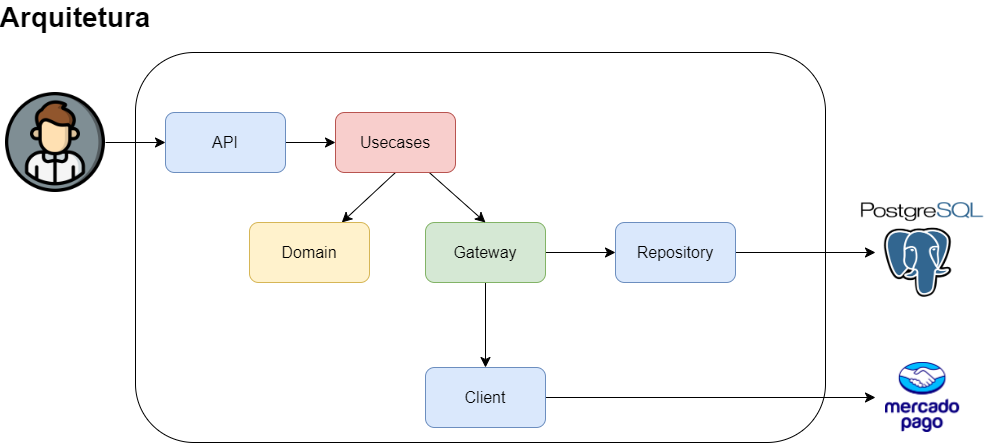

The diagram above was exported from draw.io. Its source (the exported page's mxGraphModel, read from the mxfile embedded in the PNG):
<mxGraphModel dx="1936" dy="1009" grid="1" gridSize="10" guides="1" tooltips="1" connect="1" arrows="1" fold="1" page="1" pageScale="1" pageWidth="827" pageHeight="1169" math="0" shadow="0">
  <root>
    <mxCell id="0" />
    <mxCell id="1" parent="0" />
    <mxCell id="Lou1cok3ax2PVr6jAaWz-19" value="" style="rounded=1;whiteSpace=wrap;html=1;fontSize=16;" vertex="1" parent="1">
      <mxGeometry x="180" y="120" width="690" height="390" as="geometry" />
    </mxCell>
    <mxCell id="Lou1cok3ax2PVr6jAaWz-8" style="edgeStyle=none;curved=1;rounded=0;orthogonalLoop=1;jettySize=auto;html=1;entryX=0;entryY=0.5;entryDx=0;entryDy=0;fontSize=12;startSize=8;endSize=8;" edge="1" parent="1" target="Lou1cok3ax2PVr6jAaWz-5">
      <mxGeometry relative="1" as="geometry">
        <mxPoint x="149.99999999999977" y="209.99999999999977" as="sourcePoint" />
      </mxGeometry>
    </mxCell>
    <mxCell id="Lou1cok3ax2PVr6jAaWz-9" style="edgeStyle=none;curved=1;rounded=0;orthogonalLoop=1;jettySize=auto;html=1;exitX=1;exitY=0.5;exitDx=0;exitDy=0;entryX=0;entryY=0.5;entryDx=0;entryDy=0;fontSize=12;startSize=8;endSize=8;" edge="1" parent="1" source="Lou1cok3ax2PVr6jAaWz-5" target="Lou1cok3ax2PVr6jAaWz-12">
      <mxGeometry relative="1" as="geometry" />
    </mxCell>
    <mxCell id="Lou1cok3ax2PVr6jAaWz-5" value="API" style="rounded=1;whiteSpace=wrap;html=1;fontSize=16;fillColor=#dae8fc;strokeColor=#6c8ebf;" vertex="1" parent="1">
      <mxGeometry x="210" y="180" width="120" height="60" as="geometry" />
    </mxCell>
    <mxCell id="Lou1cok3ax2PVr6jAaWz-10" style="edgeStyle=none;curved=1;rounded=0;orthogonalLoop=1;jettySize=auto;html=1;exitX=0.5;exitY=1;exitDx=0;exitDy=0;fontSize=12;startSize=8;endSize=8;" edge="1" parent="1" source="Lou1cok3ax2PVr6jAaWz-12" target="Lou1cok3ax2PVr6jAaWz-11">
      <mxGeometry relative="1" as="geometry">
        <mxPoint x="270" y="420" as="targetPoint" />
      </mxGeometry>
    </mxCell>
    <mxCell id="Lou1cok3ax2PVr6jAaWz-29" value="" style="edgeStyle=none;curved=1;rounded=0;orthogonalLoop=1;jettySize=auto;html=1;fontSize=12;startSize=8;endSize=8;" edge="1" parent="1" source="Lou1cok3ax2PVr6jAaWz-7" target="Lou1cok3ax2PVr6jAaWz-28">
      <mxGeometry relative="1" as="geometry" />
    </mxCell>
    <mxCell id="Lou1cok3ax2PVr6jAaWz-31" style="edgeStyle=none;curved=1;rounded=0;orthogonalLoop=1;jettySize=auto;html=1;entryX=0.5;entryY=0;entryDx=0;entryDy=0;fontSize=12;startSize=8;endSize=8;" edge="1" parent="1" source="Lou1cok3ax2PVr6jAaWz-7" target="Lou1cok3ax2PVr6jAaWz-30">
      <mxGeometry relative="1" as="geometry" />
    </mxCell>
    <mxCell id="Lou1cok3ax2PVr6jAaWz-7" value="Gateway" style="rounded=1;whiteSpace=wrap;html=1;fontSize=16;fillColor=#d5e8d4;strokeColor=#82b366;" vertex="1" parent="1">
      <mxGeometry x="470" y="290" width="120" height="60" as="geometry" />
    </mxCell>
    <mxCell id="Lou1cok3ax2PVr6jAaWz-11" value="Domain" style="rounded=1;whiteSpace=wrap;html=1;fontSize=16;fillColor=#fff2cc;strokeColor=#d6b656;" vertex="1" parent="1">
      <mxGeometry x="294" y="290" width="120" height="60" as="geometry" />
    </mxCell>
    <mxCell id="Lou1cok3ax2PVr6jAaWz-25" style="edgeStyle=none;curved=1;rounded=0;orthogonalLoop=1;jettySize=auto;html=1;entryX=0.5;entryY=0;entryDx=0;entryDy=0;fontSize=12;startSize=8;endSize=8;" edge="1" parent="1" source="Lou1cok3ax2PVr6jAaWz-12" target="Lou1cok3ax2PVr6jAaWz-7">
      <mxGeometry relative="1" as="geometry" />
    </mxCell>
    <mxCell id="Lou1cok3ax2PVr6jAaWz-12" value="Usecases" style="rounded=1;whiteSpace=wrap;html=1;fontSize=16;fillColor=#f8cecc;strokeColor=#b85450;" vertex="1" parent="1">
      <mxGeometry x="380" y="180" width="120" height="60" as="geometry" />
    </mxCell>
    <mxCell id="Lou1cok3ax2PVr6jAaWz-22" style="edgeStyle=none;curved=1;rounded=0;orthogonalLoop=1;jettySize=auto;html=1;exitX=0.75;exitY=0;exitDx=0;exitDy=0;fontSize=12;startSize=8;endSize=8;" edge="1" parent="1" source="Lou1cok3ax2PVr6jAaWz-11" target="Lou1cok3ax2PVr6jAaWz-11">
      <mxGeometry relative="1" as="geometry" />
    </mxCell>
    <mxCell id="Lou1cok3ax2PVr6jAaWz-36" value="" style="edgeStyle=none;curved=1;rounded=0;orthogonalLoop=1;jettySize=auto;html=1;fontSize=12;startSize=8;endSize=8;" edge="1" parent="1" source="Lou1cok3ax2PVr6jAaWz-28">
      <mxGeometry relative="1" as="geometry">
        <mxPoint x="920" y="320" as="targetPoint" />
      </mxGeometry>
    </mxCell>
    <mxCell id="Lou1cok3ax2PVr6jAaWz-28" value="Repository" style="whiteSpace=wrap;html=1;fontSize=16;fillColor=#dae8fc;strokeColor=#6c8ebf;rounded=1;" vertex="1" parent="1">
      <mxGeometry x="660" y="290" width="120" height="60" as="geometry" />
    </mxCell>
    <mxCell id="Lou1cok3ax2PVr6jAaWz-33" value="" style="edgeStyle=none;curved=1;rounded=0;orthogonalLoop=1;jettySize=auto;html=1;fontSize=12;startSize=8;endSize=8;exitX=1;exitY=0.5;exitDx=0;exitDy=0;" edge="1" parent="1" source="Lou1cok3ax2PVr6jAaWz-30">
      <mxGeometry relative="1" as="geometry">
        <mxPoint x="590" y="470" as="sourcePoint" />
        <mxPoint x="920" y="465" as="targetPoint" />
      </mxGeometry>
    </mxCell>
    <mxCell id="Lou1cok3ax2PVr6jAaWz-30" value="Client" style="whiteSpace=wrap;html=1;fontSize=16;fillColor=#dae8fc;strokeColor=#6c8ebf;rounded=1;" vertex="1" parent="1">
      <mxGeometry x="470" y="435" width="120" height="60" as="geometry" />
    </mxCell>
    <mxCell id="Lou1cok3ax2PVr6jAaWz-37" value="" style="shape=image;imageAspect=0;aspect=fixed;verticalLabelPosition=bottom;verticalAlign=top;fontSize=16;image=https://seeklogo.com/images/M/mercado-pago-logo-52B7182205-seeklogo.com.png?v=638388567080000000;" vertex="1" parent="1">
      <mxGeometry x="930" y="430" width="74.2" height="70" as="geometry" />
    </mxCell>
    <mxCell id="Lou1cok3ax2PVr6jAaWz-41" value="" style="shape=image;imageAspect=0;aspect=fixed;verticalLabelPosition=bottom;verticalAlign=top;fontSize=16;image=https://seeklogo.com/images/P/postgre-sql-logo-600AD1A66B-seeklogo.com.png;" vertex="1" parent="1">
      <mxGeometry x="905.94" y="270" width="122.32" height="95" as="geometry" />
    </mxCell>
    <mxCell id="Lou1cok3ax2PVr6jAaWz-42" value="" style="shape=image;imageAspect=0;aspect=fixed;verticalLabelPosition=bottom;verticalAlign=top;fontSize=16;image=https://cdn-icons-png.flaticon.com/512/4715/4715329.png;" vertex="1" parent="1">
      <mxGeometry x="50" y="160" width="100" height="100" as="geometry" />
    </mxCell>
    <mxCell id="Lou1cok3ax2PVr6jAaWz-43" value="&lt;b&gt;&lt;font style=&quot;font-size: 28px;&quot;&gt;Arquitetura&lt;/font&gt;&lt;/b&gt;" style="text;strokeColor=none;fillColor=none;html=1;align=center;verticalAlign=middle;whiteSpace=wrap;rounded=0;fontSize=16;" vertex="1" parent="1">
      <mxGeometry x="90" y="70" width="60" height="30" as="geometry" />
    </mxCell>
  </root>
</mxGraphModel>